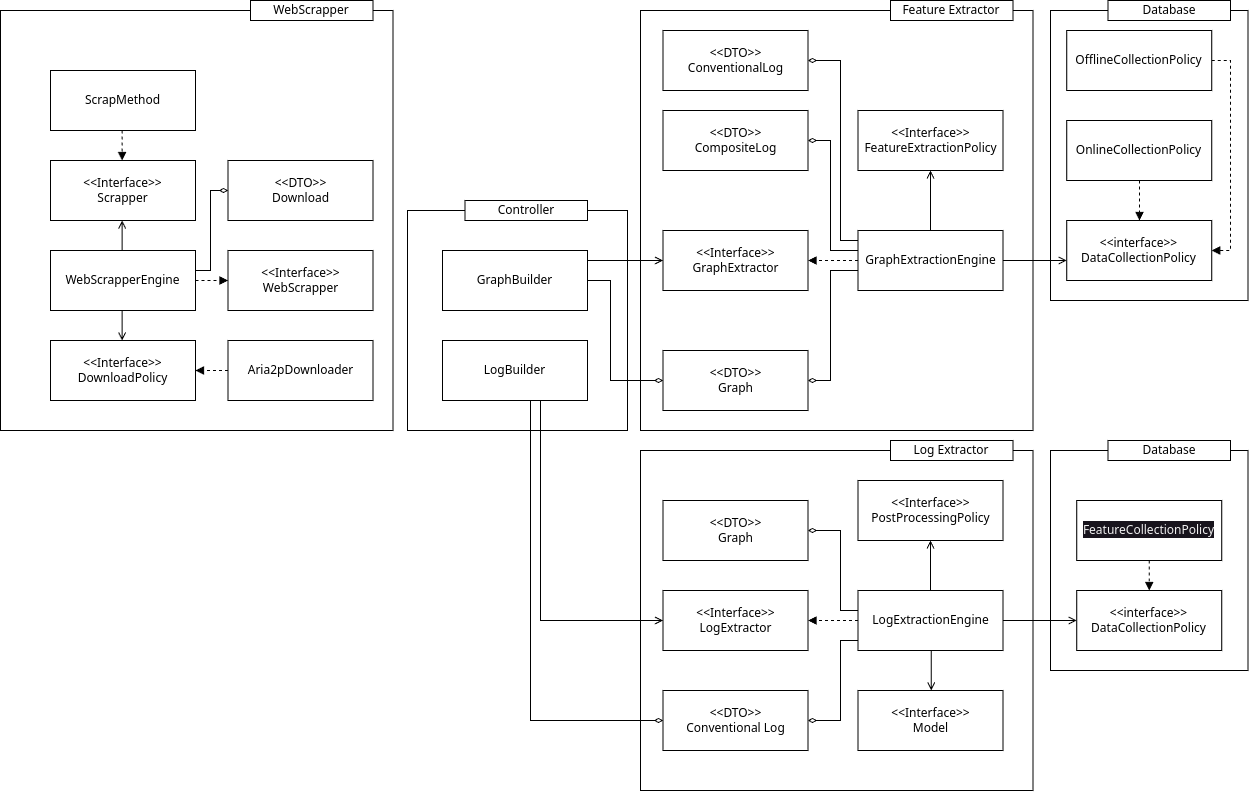

The diagram above was exported from draw.io. Its source (the exported page's mxGraphModel, read from the mxfile embedded in the PNG):
<mxGraphModel dx="2702" dy="965" grid="1" gridSize="10" guides="1" tooltips="1" connect="1" arrows="1" fold="1" page="0" pageScale="1" pageWidth="850" pageHeight="1100" background="none" math="0" shadow="0">
  <root>
    <mxCell id="0" />
    <mxCell id="1" parent="0" />
    <mxCell id="66" value="" style="rounded=0;whiteSpace=wrap;html=1;" parent="1" vertex="1">
      <mxGeometry x="610" y="540" width="197.5" height="220" as="geometry" />
    </mxCell>
    <mxCell id="25" value="" style="rounded=0;whiteSpace=wrap;html=1;" parent="1" vertex="1">
      <mxGeometry x="200" y="100" width="392.5" height="420" as="geometry" />
    </mxCell>
    <mxCell id="24" value="" style="rounded=0;whiteSpace=wrap;html=1;" parent="1" vertex="1">
      <mxGeometry x="610" y="100" width="197.5" height="290" as="geometry" />
    </mxCell>
    <mxCell id="3" value="&amp;lt;&amp;lt;interface&amp;gt;&amp;gt;&lt;br&gt;DataCollectionPolicy" style="rounded=0;whiteSpace=wrap;html=1;" parent="1" vertex="1">
      <mxGeometry x="626.25" y="310" width="145" height="60" as="geometry" />
    </mxCell>
    <mxCell id="16" value="" style="edgeStyle=elbowEdgeStyle;rounded=0;html=1;endArrow=block;endFill=1;dashed=1;" parent="1" source="5" target="3" edge="1">
      <mxGeometry relative="1" as="geometry">
        <mxPoint x="617.5" y="310" as="targetPoint" />
        <Array as="points">
          <mxPoint x="699" y="290" />
          <mxPoint x="787.5" y="230" />
          <mxPoint x="617.5" y="310" />
          <mxPoint x="787.5" y="315" />
          <mxPoint x="610" y="320" />
        </Array>
      </mxGeometry>
    </mxCell>
    <mxCell id="5" value="OnlineCollectionPolicy" style="rounded=0;whiteSpace=wrap;html=1;" parent="1" vertex="1">
      <mxGeometry x="626.25" y="210" width="145" height="60" as="geometry" />
    </mxCell>
    <mxCell id="15" style="edgeStyle=elbowEdgeStyle;html=1;rounded=0;endArrow=block;endFill=1;dashed=1;" parent="1" source="6" target="3" edge="1">
      <mxGeometry relative="1" as="geometry">
        <Array as="points">
          <mxPoint x="790" y="190" />
          <mxPoint x="800" y="200" />
          <mxPoint x="790" y="350" />
          <mxPoint x="798" y="350" />
          <mxPoint x="797.5" y="320" />
          <mxPoint x="797.5" y="190" />
          <mxPoint x="617.5" y="250" />
        </Array>
      </mxGeometry>
    </mxCell>
    <mxCell id="6" value="OfflineCollectionPolicy" style="rounded=0;whiteSpace=wrap;html=1;" parent="1" vertex="1">
      <mxGeometry x="626.25" y="120" width="145" height="60" as="geometry" />
    </mxCell>
    <mxCell id="10" value="" style="edgeStyle=elbowEdgeStyle;html=1;endArrow=open;endFill=0;rounded=0;" parent="1" source="8" target="3" edge="1">
      <mxGeometry relative="1" as="geometry">
        <Array as="points">
          <mxPoint x="620" y="350" />
          <mxPoint x="600" y="350" />
          <mxPoint x="709" y="360" />
          <mxPoint x="580" y="400" />
          <mxPoint x="490" y="400" />
        </Array>
      </mxGeometry>
    </mxCell>
    <mxCell id="11" value="" style="edgeStyle=none;html=1;endArrow=open;endFill=0;" parent="1" source="8" target="9" edge="1">
      <mxGeometry relative="1" as="geometry" />
    </mxCell>
    <mxCell id="14" value="" style="edgeStyle=none;html=1;endArrow=block;endFill=1;dashed=1;" parent="1" source="8" target="12" edge="1">
      <mxGeometry relative="1" as="geometry" />
    </mxCell>
    <mxCell id="17" style="edgeStyle=elbowEdgeStyle;rounded=0;html=1;endArrow=diamondThin;endFill=0;" parent="1" source="8" target="13" edge="1">
      <mxGeometry relative="1" as="geometry">
        <Array as="points">
          <mxPoint x="390" y="360" />
          <mxPoint x="410" y="360" />
          <mxPoint x="403" y="400" />
        </Array>
      </mxGeometry>
    </mxCell>
    <mxCell id="22" style="edgeStyle=elbowEdgeStyle;rounded=0;html=1;endArrow=diamondThin;endFill=0;" parent="1" source="8" target="18" edge="1">
      <mxGeometry relative="1" as="geometry">
        <mxPoint x="410" y="335" as="sourcePoint" />
        <Array as="points">
          <mxPoint x="390" y="340" />
          <mxPoint x="390" y="250" />
          <mxPoint x="390" y="340" />
          <mxPoint x="400" y="340" />
          <mxPoint x="400" y="300" />
          <mxPoint x="382.5" y="300" />
          <mxPoint x="402.5" y="340" />
          <mxPoint x="382.5" y="290" />
        </Array>
      </mxGeometry>
    </mxCell>
    <mxCell id="23" style="edgeStyle=elbowEdgeStyle;rounded=0;html=1;endArrow=diamondThin;endFill=0;" parent="1" source="8" target="19" edge="1">
      <mxGeometry relative="1" as="geometry">
        <mxPoint x="402.5" y="330" as="sourcePoint" />
        <Array as="points">
          <mxPoint x="400" y="330" />
          <mxPoint x="410" y="330" />
        </Array>
      </mxGeometry>
    </mxCell>
    <mxCell id="8" value="GraphExtractionEngine" style="rounded=0;whiteSpace=wrap;html=1;" parent="1" vertex="1">
      <mxGeometry x="417.5" y="320" width="145" height="60" as="geometry" />
    </mxCell>
    <mxCell id="9" value="&amp;lt;&amp;lt;Interface&amp;gt;&amp;gt;&lt;br&gt;FeatureExtractionPolicy" style="rounded=0;whiteSpace=wrap;html=1;" parent="1" vertex="1">
      <mxGeometry x="417.5" y="200" width="145" height="60" as="geometry" />
    </mxCell>
    <mxCell id="12" value="&amp;lt;&amp;lt;Interface&amp;gt;&amp;gt;&lt;br&gt;GraphExtractor" style="rounded=0;whiteSpace=wrap;html=1;" parent="1" vertex="1">
      <mxGeometry x="222.5" y="320" width="145" height="60" as="geometry" />
    </mxCell>
    <mxCell id="13" value="&amp;lt;&amp;lt;DTO&amp;gt;&amp;gt;&lt;br&gt;Graph" style="rounded=0;whiteSpace=wrap;html=1;" parent="1" vertex="1">
      <mxGeometry x="222.5" y="440" width="145" height="60" as="geometry" />
    </mxCell>
    <mxCell id="18" value="&amp;lt;&amp;lt;DTO&amp;gt;&amp;gt;&lt;br&gt;CompositeLog" style="rounded=0;whiteSpace=wrap;html=1;" parent="1" vertex="1">
      <mxGeometry x="222.5" y="200" width="145" height="60" as="geometry" />
    </mxCell>
    <mxCell id="19" value="&amp;lt;&amp;lt;DTO&amp;gt;&amp;gt;&lt;br&gt;ConventionalLog" style="rounded=0;whiteSpace=wrap;html=1;" parent="1" vertex="1">
      <mxGeometry x="222.5" y="120" width="145" height="60" as="geometry" />
    </mxCell>
    <mxCell id="26" value="Feature Extractor" style="rounded=0;whiteSpace=wrap;html=1;" parent="1" vertex="1">
      <mxGeometry x="450" y="90" width="122.5" height="20" as="geometry" />
    </mxCell>
    <mxCell id="27" value="Database" style="rounded=0;whiteSpace=wrap;html=1;" parent="1" vertex="1">
      <mxGeometry x="667.5" y="90" width="122.5" height="20" as="geometry" />
    </mxCell>
    <mxCell id="28" value="" style="rounded=0;whiteSpace=wrap;html=1;" parent="1" vertex="1">
      <mxGeometry x="200" y="540" width="392.5" height="340" as="geometry" />
    </mxCell>
    <mxCell id="29" value="" style="rounded=0;whiteSpace=wrap;html=1;" parent="1" vertex="1">
      <mxGeometry x="-33" y="300" width="220" height="220" as="geometry" />
    </mxCell>
    <mxCell id="54" value="" style="edgeStyle=elbowEdgeStyle;rounded=0;html=1;endArrow=block;endFill=1;dashed=1;" parent="1" source="30" target="43" edge="1">
      <mxGeometry relative="1" as="geometry">
        <Array as="points">
          <mxPoint x="380" y="710" />
          <mxPoint x="390" y="650" />
        </Array>
      </mxGeometry>
    </mxCell>
    <mxCell id="56" value="" style="edgeStyle=elbowEdgeStyle;rounded=0;html=1;endArrow=open;endFill=0;" parent="1" source="30" target="41" edge="1">
      <mxGeometry relative="1" as="geometry" />
    </mxCell>
    <mxCell id="57" value="" style="edgeStyle=elbowEdgeStyle;rounded=0;html=1;endArrow=open;endFill=0;" parent="1" source="30" target="42" edge="1">
      <mxGeometry relative="1" as="geometry">
        <Array as="points">
          <mxPoint x="490" y="650" />
          <mxPoint x="500" y="670" />
          <mxPoint x="400" y="550" />
          <mxPoint x="400" y="560" />
          <mxPoint x="410" y="660" />
          <mxPoint x="430" y="730" />
          <mxPoint x="320" y="690" />
          <mxPoint x="460" y="670" />
          <mxPoint x="480" y="590" />
          <mxPoint x="420" y="690" />
        </Array>
      </mxGeometry>
    </mxCell>
    <mxCell id="74" style="edgeStyle=elbowEdgeStyle;rounded=0;html=1;endArrow=open;endFill=0;" parent="1" source="30" target="67" edge="1">
      <mxGeometry relative="1" as="geometry" />
    </mxCell>
    <mxCell id="78" style="edgeStyle=elbowEdgeStyle;rounded=0;html=1;entryX=1;entryY=0.5;entryDx=0;entryDy=0;endArrow=diamondThin;endFill=0;" parent="1" source="30" target="77" edge="1">
      <mxGeometry relative="1" as="geometry">
        <Array as="points">
          <mxPoint x="400" y="700" />
          <mxPoint x="390" y="660" />
          <mxPoint x="400" y="720" />
          <mxPoint x="400" y="730" />
          <mxPoint x="400" y="760" />
          <mxPoint x="440" y="760" />
        </Array>
      </mxGeometry>
    </mxCell>
    <mxCell id="79" style="edgeStyle=elbowEdgeStyle;rounded=0;html=1;endArrow=diamondThin;endFill=0;" parent="1" source="30" target="58" edge="1">
      <mxGeometry relative="1" as="geometry">
        <Array as="points">
          <mxPoint x="400" y="730" />
        </Array>
      </mxGeometry>
    </mxCell>
    <mxCell id="30" value="LogExtractionEngine" style="rounded=0;whiteSpace=wrap;html=1;" parent="1" vertex="1">
      <mxGeometry x="417.5" y="680" width="145" height="60" as="geometry" />
    </mxCell>
    <mxCell id="49" style="edgeStyle=elbowEdgeStyle;rounded=0;html=1;entryX=0;entryY=0.5;entryDx=0;entryDy=0;endArrow=open;endFill=0;" parent="1" source="34" target="12" edge="1">
      <mxGeometry relative="1" as="geometry">
        <Array as="points">
          <mxPoint x="180" y="350" />
          <mxPoint x="180" y="300" />
          <mxPoint x="170" y="370" />
        </Array>
      </mxGeometry>
    </mxCell>
    <mxCell id="50" style="edgeStyle=elbowEdgeStyle;rounded=0;html=1;endArrow=diamondThin;endFill=0;" parent="1" source="34" target="13" edge="1">
      <mxGeometry relative="1" as="geometry">
        <Array as="points">
          <mxPoint x="170" y="420" />
          <mxPoint x="170" y="310" />
          <mxPoint x="170" y="350" />
          <mxPoint x="180" y="310" />
          <mxPoint x="170" y="310" />
          <mxPoint x="180" y="360" />
          <mxPoint x="190" y="320" />
          <mxPoint x="190" y="470" />
          <mxPoint x="170" y="420" />
          <mxPoint x="170" y="420" />
          <mxPoint x="200" y="400" />
          <mxPoint x="170" y="400" />
          <mxPoint x="170" y="470" />
          <mxPoint x="180" y="420" />
          <mxPoint x="190" y="460" />
          <mxPoint x="170" y="430" />
          <mxPoint x="190" y="470" />
          <mxPoint x="130" y="420" />
        </Array>
      </mxGeometry>
    </mxCell>
    <mxCell id="34" value="GraphBuilder" style="rounded=0;whiteSpace=wrap;html=1;" parent="1" vertex="1">
      <mxGeometry x="2" y="340" width="145" height="60" as="geometry" />
    </mxCell>
    <mxCell id="42" value="&amp;lt;&amp;lt;Interface&amp;gt;&amp;gt;&lt;br&gt;PostProcessingPolicy" style="rounded=0;whiteSpace=wrap;html=1;" parent="1" vertex="1">
      <mxGeometry x="417.5" y="570" width="145" height="60" as="geometry" />
    </mxCell>
    <mxCell id="43" value="&amp;lt;&amp;lt;Interface&amp;gt;&amp;gt;&lt;br&gt;LogExtractor" style="rounded=0;whiteSpace=wrap;html=1;" parent="1" vertex="1">
      <mxGeometry x="222.5" y="680" width="145" height="60" as="geometry" />
    </mxCell>
    <mxCell id="47" value="Log Extractor" style="rounded=0;whiteSpace=wrap;html=1;" parent="1" vertex="1">
      <mxGeometry x="450" y="530" width="122.5" height="20" as="geometry" />
    </mxCell>
    <mxCell id="48" value="Controller" style="rounded=0;whiteSpace=wrap;html=1;" parent="1" vertex="1">
      <mxGeometry x="24.5" y="290" width="122.5" height="20" as="geometry" />
    </mxCell>
    <mxCell id="55" style="edgeStyle=elbowEdgeStyle;rounded=0;html=1;endArrow=open;endFill=0;" parent="1" source="51" target="43" edge="1">
      <mxGeometry relative="1" as="geometry">
        <Array as="points">
          <mxPoint x="100" y="610" />
          <mxPoint x="80" y="600" />
          <mxPoint x="80" y="580" />
          <mxPoint x="-10" y="390" />
          <mxPoint x="-10" y="370" />
        </Array>
      </mxGeometry>
    </mxCell>
    <mxCell id="80" style="edgeStyle=elbowEdgeStyle;rounded=0;html=1;entryX=0;entryY=0.5;entryDx=0;entryDy=0;endArrow=diamondThin;endFill=0;" parent="1" source="51" target="58" edge="1">
      <mxGeometry relative="1" as="geometry">
        <Array as="points">
          <mxPoint x="90" y="640" />
        </Array>
      </mxGeometry>
    </mxCell>
    <mxCell id="51" value="LogBuilder" style="rounded=0;whiteSpace=wrap;html=1;" parent="1" vertex="1">
      <mxGeometry x="2" y="430" width="145" height="60" as="geometry" />
    </mxCell>
    <mxCell id="58" value="&amp;lt;&amp;lt;DTO&amp;gt;&amp;gt;&lt;br&gt;Conventional Log" style="rounded=0;whiteSpace=wrap;html=1;" parent="1" vertex="1">
      <mxGeometry x="222.5" y="780" width="145" height="60" as="geometry" />
    </mxCell>
    <mxCell id="67" value="&amp;lt;&amp;lt;interface&amp;gt;&amp;gt;&lt;br&gt;DataCollectionPolicy" style="rounded=0;whiteSpace=wrap;html=1;" parent="1" vertex="1">
      <mxGeometry x="636.25" y="680" width="145" height="60" as="geometry" />
    </mxCell>
    <mxCell id="68" value="" style="edgeStyle=elbowEdgeStyle;rounded=0;html=1;endArrow=block;endFill=1;dashed=1;" parent="1" source="69" target="67" edge="1">
      <mxGeometry relative="1" as="geometry">
        <mxPoint x="617.5" y="750" as="targetPoint" />
        <Array as="points">
          <mxPoint x="699" y="720" />
          <mxPoint x="790" y="770" />
          <mxPoint x="787.5" y="670" />
          <mxPoint x="617.5" y="750" />
          <mxPoint x="787.5" y="755" />
          <mxPoint x="610" y="760" />
        </Array>
      </mxGeometry>
    </mxCell>
    <mxCell id="69" value="&lt;span style=&quot;color: rgb(240, 240, 240); font-family: Helvetica; font-size: 12px; font-style: normal; font-variant-ligatures: normal; font-variant-caps: normal; font-weight: 400; letter-spacing: normal; orphans: 2; text-align: center; text-indent: 0px; text-transform: none; widows: 2; word-spacing: 0px; -webkit-text-stroke-width: 0px; background-color: rgb(24, 20, 29); text-decoration-thickness: initial; text-decoration-style: initial; text-decoration-color: initial; float: none; display: inline !important;&quot;&gt;FeatureCollectionPolicy&lt;/span&gt;" style="rounded=0;whiteSpace=wrap;html=1;" parent="1" vertex="1">
      <mxGeometry x="636.25" y="590" width="145" height="60" as="geometry" />
    </mxCell>
    <mxCell id="72" value="Database" style="rounded=0;whiteSpace=wrap;html=1;" parent="1" vertex="1">
      <mxGeometry x="667.5" y="530" width="122.5" height="20" as="geometry" />
    </mxCell>
    <mxCell id="41" value="&amp;lt;&amp;lt;Interface&amp;gt;&amp;gt;&lt;br&gt;Model" style="rounded=0;whiteSpace=wrap;html=1;" parent="1" vertex="1">
      <mxGeometry x="417.5" y="780" width="145" height="60" as="geometry" />
    </mxCell>
    <mxCell id="77" value="&amp;lt;&amp;lt;DTO&amp;gt;&amp;gt;&lt;br&gt;Graph" style="rounded=0;whiteSpace=wrap;html=1;" parent="1" vertex="1">
      <mxGeometry x="222.5" y="590" width="145" height="60" as="geometry" />
    </mxCell>
    <mxCell id="81" value="" style="rounded=0;whiteSpace=wrap;html=1;" vertex="1" parent="1">
      <mxGeometry x="-440" y="100" width="392.5" height="420" as="geometry" />
    </mxCell>
    <mxCell id="82" value="WebScrapper" style="rounded=0;whiteSpace=wrap;html=1;" vertex="1" parent="1">
      <mxGeometry x="-190" y="90" width="122.5" height="20" as="geometry" />
    </mxCell>
    <mxCell id="83" value="&amp;lt;&amp;lt;Interface&amp;gt;&amp;gt;&lt;br&gt;Scrapper" style="rounded=0;whiteSpace=wrap;html=1;" vertex="1" parent="1">
      <mxGeometry x="-390" y="250" width="145" height="60" as="geometry" />
    </mxCell>
    <mxCell id="95" value="" style="edgeStyle=elbowEdgeStyle;html=1;rounded=0;endArrow=block;endFill=1;dashed=1;" edge="1" parent="1" source="84" target="83">
      <mxGeometry relative="1" as="geometry" />
    </mxCell>
    <mxCell id="84" value="ScrapMethod" style="rounded=0;whiteSpace=wrap;html=1;" vertex="1" parent="1">
      <mxGeometry x="-390" y="160" width="145" height="60" as="geometry" />
    </mxCell>
    <mxCell id="85" value="&amp;lt;&amp;lt;DTO&amp;gt;&amp;gt;&lt;br&gt;Download" style="rounded=0;whiteSpace=wrap;html=1;" vertex="1" parent="1">
      <mxGeometry x="-212.5" y="250" width="145" height="60" as="geometry" />
    </mxCell>
    <mxCell id="86" value="&amp;lt;&amp;lt;Interface&amp;gt;&amp;gt;&lt;br&gt;DownloadPolicy" style="rounded=0;whiteSpace=wrap;html=1;" vertex="1" parent="1">
      <mxGeometry x="-390" y="430" width="145" height="60" as="geometry" />
    </mxCell>
    <mxCell id="87" value="&amp;lt;&amp;lt;Interface&amp;gt;&amp;gt;&lt;br&gt;WebScrapper" style="rounded=0;whiteSpace=wrap;html=1;" vertex="1" parent="1">
      <mxGeometry x="-212.5" y="340" width="145" height="60" as="geometry" />
    </mxCell>
    <mxCell id="97" value="" style="edgeStyle=elbowEdgeStyle;rounded=0;html=1;endArrow=open;endFill=0;" edge="1" parent="1" source="88" target="83">
      <mxGeometry relative="1" as="geometry" />
    </mxCell>
    <mxCell id="98" value="" style="edgeStyle=elbowEdgeStyle;rounded=0;html=1;endArrow=open;endFill=0;" edge="1" parent="1" source="88" target="86">
      <mxGeometry relative="1" as="geometry" />
    </mxCell>
    <mxCell id="99" value="" style="edgeStyle=elbowEdgeStyle;rounded=0;html=1;dashed=1;endArrow=block;endFill=1;" edge="1" parent="1" source="88" target="87">
      <mxGeometry relative="1" as="geometry" />
    </mxCell>
    <mxCell id="101" style="edgeStyle=elbowEdgeStyle;rounded=0;html=1;entryX=0;entryY=0.5;entryDx=0;entryDy=0;endArrow=diamondThin;endFill=0;" edge="1" parent="1" source="88" target="85">
      <mxGeometry relative="1" as="geometry">
        <Array as="points">
          <mxPoint x="-230" y="360" />
        </Array>
      </mxGeometry>
    </mxCell>
    <mxCell id="88" value="WebScrapperEngine" style="rounded=0;whiteSpace=wrap;html=1;" vertex="1" parent="1">
      <mxGeometry x="-390" y="340" width="145" height="60" as="geometry" />
    </mxCell>
    <mxCell id="100" value="" style="edgeStyle=elbowEdgeStyle;rounded=0;html=1;endArrow=block;endFill=1;dashed=1;" edge="1" parent="1" source="89" target="86">
      <mxGeometry relative="1" as="geometry" />
    </mxCell>
    <mxCell id="89" value="Aria2pDownloader" style="rounded=0;whiteSpace=wrap;html=1;" vertex="1" parent="1">
      <mxGeometry x="-212.5" y="430" width="145" height="60" as="geometry" />
    </mxCell>
  </root>
</mxGraphModel>